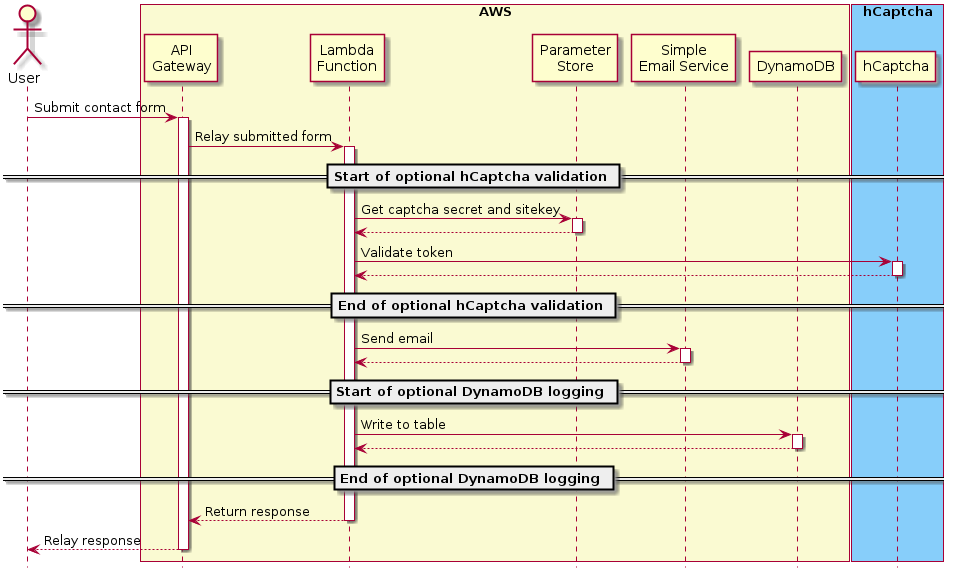

The diagram above was rendered by PlantUML. Its source (embedded in the PNG):
@startuml overview
autoactivate on
hide footbox

actor "User" as USER

box "AWS" #LightGoldenRodYellow
participant "API\nGateway"           as APIGW
participant "Lambda\nFunction"       as LAMBDA
participant "Parameter\nStore"       as PARM
participant "Simple\nEmail Service"  as SES
participant "DynamoDB"               as DYNAMODB
USER   ->  APIGW  : Submit contact form
APIGW  ->  LAMBDA : Relay submitted form

== Start of optional hCaptcha validation ==
LAMBDA ->  PARM   : Get captcha secret and sitekey
LAMBDA <-- PARM
end box

box "hCaptcha" #LightSkyBlue
participant "hCaptcha" as CAPTCHA
LAMBDA ->  CAPTCHA : Validate token
LAMBDA <-- CAPTCHA
end box

== End of optional hCaptcha validation ==

LAMBDA ->  SES : Send email
LAMBDA <-- SES

== Start of optional DynamoDB logging ==

LAMBDA ->  DYNAMODB : Write to table
LAMBDA <-- DYNAMODB
== End of optional DynamoDB logging ==

APIGW  <-- LAMBDA : Return response
USER   <-- APIGW : Relay response

@enduml